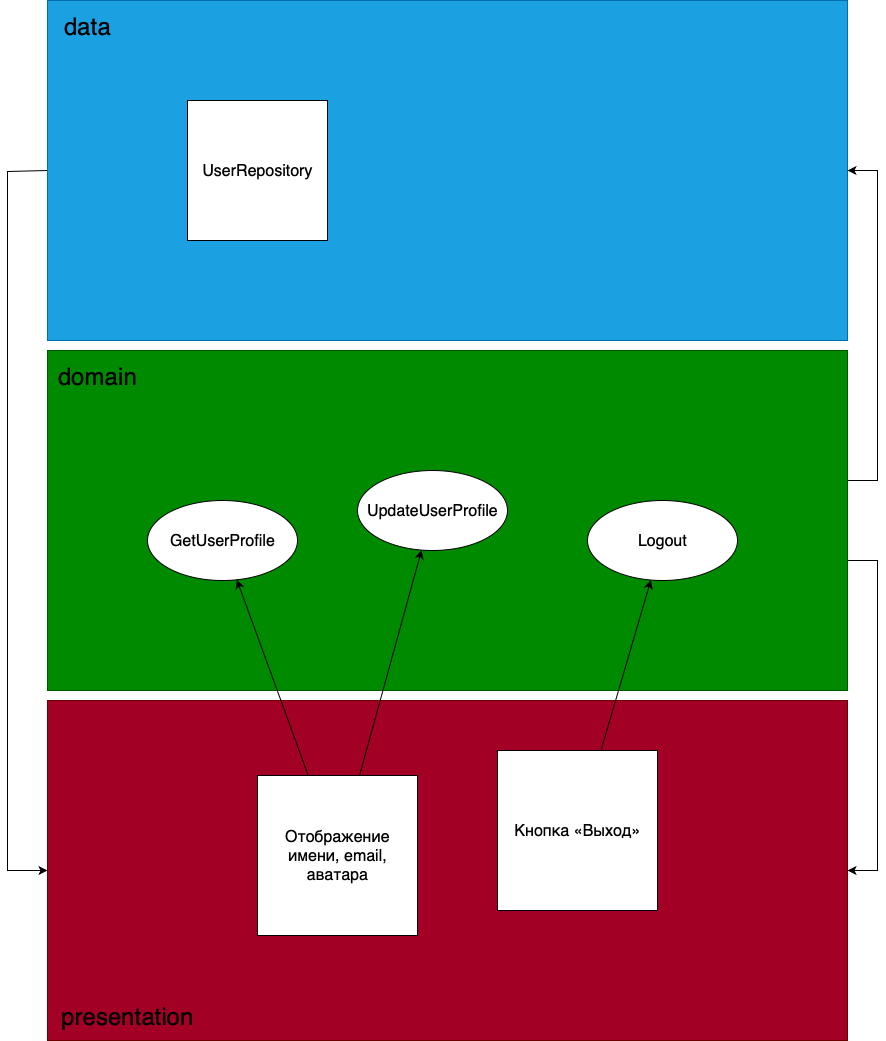

The diagram above was exported from draw.io. Its source (the exported page's mxGraphModel, read from the mxfile embedded in the PNG):
<mxGraphModel dx="1625" dy="970" grid="1" gridSize="10" guides="1" tooltips="1" connect="1" arrows="1" fold="1" page="1" pageScale="1" pageWidth="3300" pageHeight="4681" math="0" shadow="0">
  <root>
    <mxCell id="0" />
    <mxCell id="1" parent="0" />
    <mxCell id="e1O7gNXw78wsYPaEBOJ4-91" style="edgeStyle=orthogonalEdgeStyle;rounded=0;orthogonalLoop=1;jettySize=auto;html=1;entryX=0;entryY=0.5;entryDx=0;entryDy=0;exitX=0;exitY=0.5;exitDx=0;exitDy=0;" edge="1" parent="1" source="e1O7gNXw78wsYPaEBOJ4-74" target="e1O7gNXw78wsYPaEBOJ4-76">
      <mxGeometry relative="1" as="geometry">
        <mxPoint x="69.91" y="250" as="sourcePoint" />
        <mxPoint x="69.91" y="950" as="targetPoint" />
        <Array as="points">
          <mxPoint x="40" y="251" />
          <mxPoint x="40" y="950" />
        </Array>
      </mxGeometry>
    </mxCell>
    <mxCell id="e1O7gNXw78wsYPaEBOJ4-74" value="" style="rounded=0;whiteSpace=wrap;html=1;fillColor=light-dark(#1BA1E2,#5E96C4);fontColor=#ffffff;strokeColor=#006EAF;" vertex="1" parent="1">
      <mxGeometry x="80" y="80" width="800" height="340" as="geometry" />
    </mxCell>
    <mxCell id="e1O7gNXw78wsYPaEBOJ4-92" style="edgeStyle=orthogonalEdgeStyle;rounded=0;orthogonalLoop=1;jettySize=auto;html=1;entryX=1;entryY=0.5;entryDx=0;entryDy=0;exitX=1;exitY=0.5;exitDx=0;exitDy=0;" edge="1" parent="1" source="e1O7gNXw78wsYPaEBOJ4-75" target="e1O7gNXw78wsYPaEBOJ4-74">
      <mxGeometry relative="1" as="geometry">
        <Array as="points">
          <mxPoint x="880" y="560" />
          <mxPoint x="910" y="560" />
          <mxPoint x="910" y="250" />
        </Array>
      </mxGeometry>
    </mxCell>
    <mxCell id="e1O7gNXw78wsYPaEBOJ4-93" style="edgeStyle=orthogonalEdgeStyle;rounded=0;orthogonalLoop=1;jettySize=auto;html=1;entryX=1;entryY=0.5;entryDx=0;entryDy=0;exitX=1;exitY=0.5;exitDx=0;exitDy=0;" edge="1" parent="1" source="e1O7gNXw78wsYPaEBOJ4-75" target="e1O7gNXw78wsYPaEBOJ4-76">
      <mxGeometry relative="1" as="geometry">
        <Array as="points">
          <mxPoint x="880" y="640" />
          <mxPoint x="910" y="640" />
          <mxPoint x="910" y="950" />
        </Array>
      </mxGeometry>
    </mxCell>
    <mxCell id="e1O7gNXw78wsYPaEBOJ4-75" value="" style="rounded=0;whiteSpace=wrap;html=1;fillColor=light-dark(#008A00,#77BA78);fontColor=#ffffff;strokeColor=#005700;" vertex="1" parent="1">
      <mxGeometry x="80" y="430" width="800" height="340" as="geometry" />
    </mxCell>
    <mxCell id="e1O7gNXw78wsYPaEBOJ4-76" value="" style="rounded=0;whiteSpace=wrap;html=1;fillColor=#a20025;fontColor=#ffffff;strokeColor=#6F0000;" vertex="1" parent="1">
      <mxGeometry x="80" y="780" width="800" height="340" as="geometry" />
    </mxCell>
    <mxCell id="e1O7gNXw78wsYPaEBOJ4-78" value="&lt;span style=&quot;color: light-dark(rgb(0, 0, 0), rgb(0, 0, 0));&quot;&gt;&lt;font style=&quot;font-size: 24px;&quot;&gt;data&lt;/font&gt;&lt;/span&gt;" style="text;html=1;align=center;verticalAlign=middle;whiteSpace=wrap;rounded=0;" vertex="1" parent="1">
      <mxGeometry x="90" y="90" width="60" height="30" as="geometry" />
    </mxCell>
    <mxCell id="e1O7gNXw78wsYPaEBOJ4-79" value="&lt;span style=&quot;color: light-dark(rgb(0, 0, 0), rgb(0, 0, 0));&quot;&gt;&lt;font style=&quot;font-size: 24px;&quot;&gt;domain&lt;/font&gt;&lt;/span&gt;" style="text;html=1;align=center;verticalAlign=middle;whiteSpace=wrap;rounded=0;" vertex="1" parent="1">
      <mxGeometry x="100" y="440" width="60" height="30" as="geometry" />
    </mxCell>
    <mxCell id="e1O7gNXw78wsYPaEBOJ4-80" value="&lt;span style=&quot;color: light-dark(rgb(0, 0, 0), rgb(0, 0, 0));&quot;&gt;&lt;font style=&quot;font-size: 24px;&quot;&gt;presentation&lt;/font&gt;&lt;/span&gt;" style="text;html=1;align=center;verticalAlign=middle;whiteSpace=wrap;rounded=0;" vertex="1" parent="1">
      <mxGeometry x="130" y="1080" width="60" height="30" as="geometry" />
    </mxCell>
    <mxCell id="e1O7gNXw78wsYPaEBOJ4-87" style="rounded=0;orthogonalLoop=1;jettySize=auto;html=1;" edge="1" parent="1" source="e1O7gNXw78wsYPaEBOJ4-81" target="e1O7gNXw78wsYPaEBOJ4-84">
      <mxGeometry relative="1" as="geometry" />
    </mxCell>
    <mxCell id="e1O7gNXw78wsYPaEBOJ4-100" style="rounded=0;orthogonalLoop=1;jettySize=auto;html=1;" edge="1" parent="1" source="e1O7gNXw78wsYPaEBOJ4-81" target="e1O7gNXw78wsYPaEBOJ4-97">
      <mxGeometry relative="1" as="geometry" />
    </mxCell>
    <mxCell id="e1O7gNXw78wsYPaEBOJ4-81" value="&lt;span style=&quot;caret-color: rgb(0, 0, 0); color: rgb(0, 0, 0); font-size: medium;&quot;&gt;Отображение имени, email, аватара&lt;/span&gt;" style="whiteSpace=wrap;html=1;aspect=fixed;align=center;" vertex="1" parent="1">
      <mxGeometry x="290" y="855" width="160" height="160" as="geometry" />
    </mxCell>
    <mxCell id="e1O7gNXw78wsYPaEBOJ4-84" value="&lt;font size=&quot;3&quot;&gt;GetUserProfile&lt;/font&gt;" style="ellipse;whiteSpace=wrap;html=1;" vertex="1" parent="1">
      <mxGeometry x="180" y="580" width="150" height="80" as="geometry" />
    </mxCell>
    <mxCell id="e1O7gNXw78wsYPaEBOJ4-90" value="&lt;span style=&quot;caret-color: rgb(0, 0, 0); color: rgb(0, 0, 0); font-size: medium;&quot;&gt;UserRepository&lt;/span&gt;" style="whiteSpace=wrap;html=1;aspect=fixed;align=center;" vertex="1" parent="1">
      <mxGeometry x="220" y="180" width="140" height="140" as="geometry" />
    </mxCell>
    <mxCell id="e1O7gNXw78wsYPaEBOJ4-99" style="rounded=0;orthogonalLoop=1;jettySize=auto;html=1;" edge="1" parent="1" source="e1O7gNXw78wsYPaEBOJ4-96" target="e1O7gNXw78wsYPaEBOJ4-98">
      <mxGeometry relative="1" as="geometry" />
    </mxCell>
    <mxCell id="e1O7gNXw78wsYPaEBOJ4-96" value="&lt;span style=&quot;caret-color: rgb(0, 0, 0); color: rgb(0, 0, 0); font-size: medium;&quot;&gt;Кнопка «Выход»&lt;/span&gt;" style="whiteSpace=wrap;html=1;aspect=fixed;align=center;" vertex="1" parent="1">
      <mxGeometry x="530" y="830" width="160" height="160" as="geometry" />
    </mxCell>
    <mxCell id="e1O7gNXw78wsYPaEBOJ4-97" value="&lt;font size=&quot;3&quot;&gt;UpdateUserProfile&lt;/font&gt;" style="ellipse;whiteSpace=wrap;html=1;" vertex="1" parent="1">
      <mxGeometry x="390" y="550" width="150" height="80" as="geometry" />
    </mxCell>
    <mxCell id="e1O7gNXw78wsYPaEBOJ4-98" value="&lt;font size=&quot;3&quot;&gt;Logout&lt;/font&gt;" style="ellipse;whiteSpace=wrap;html=1;" vertex="1" parent="1">
      <mxGeometry x="620" y="580" width="150" height="80" as="geometry" />
    </mxCell>
  </root>
</mxGraphModel>